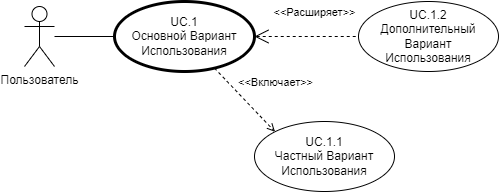

The diagram above was exported from draw.io. Its source (the exported page's mxGraphModel, read from the mxfile embedded in the PNG):
<mxGraphModel dx="1418" dy="828" grid="1" gridSize="10" guides="1" tooltips="1" connect="1" arrows="1" fold="1" page="1" pageScale="1" pageWidth="827" pageHeight="1169" math="0" shadow="0">
  <root>
    <mxCell id="0" />
    <mxCell id="1" parent="0" />
    <mxCell id="3NQT1mx0BqthMy4idSxY-7" style="edgeStyle=orthogonalEdgeStyle;rounded=0;orthogonalLoop=1;jettySize=auto;html=1;endArrow=none;endFill=0;" edge="1" parent="1" source="3NQT1mx0BqthMy4idSxY-1" target="3NQT1mx0BqthMy4idSxY-2">
      <mxGeometry relative="1" as="geometry" />
    </mxCell>
    <mxCell id="3NQT1mx0BqthMy4idSxY-1" value="Пользователь" style="shape=umlActor;verticalLabelPosition=bottom;verticalAlign=top;html=1;" vertex="1" parent="1">
      <mxGeometry x="80" y="365" width="30" height="60" as="geometry" />
    </mxCell>
    <mxCell id="3NQT1mx0BqthMy4idSxY-2" value="UC.1&lt;br&gt;Основной Вариант Использования" style="ellipse;whiteSpace=wrap;html=1;strokeWidth=3;" vertex="1" parent="1">
      <mxGeometry x="170" y="360" width="140" height="70" as="geometry" />
    </mxCell>
    <mxCell id="3NQT1mx0BqthMy4idSxY-3" value="&amp;lt;&amp;lt;Включает&amp;gt;&amp;gt;" style="edgeStyle=none;html=1;endArrow=open;verticalAlign=bottom;dashed=1;labelBackgroundColor=none;rounded=0;entryX=0;entryY=0;entryDx=0;entryDy=0;" edge="1" parent="1" source="3NQT1mx0BqthMy4idSxY-2" target="3NQT1mx0BqthMy4idSxY-6">
      <mxGeometry x="0.3359" y="28" width="160" relative="1" as="geometry">
        <mxPoint x="210" y="570" as="sourcePoint" />
        <mxPoint x="370" y="570" as="targetPoint" />
        <mxPoint as="offset" />
      </mxGeometry>
    </mxCell>
    <mxCell id="3NQT1mx0BqthMy4idSxY-4" value="&amp;lt;&amp;lt;Расширяет&amp;gt;&amp;gt;" style="edgeStyle=none;html=1;startArrow=open;endArrow=none;startSize=12;verticalAlign=bottom;dashed=1;labelBackgroundColor=none;rounded=0;" edge="1" parent="1" source="3NQT1mx0BqthMy4idSxY-2" target="3NQT1mx0BqthMy4idSxY-5">
      <mxGeometry x="0.1538" y="15" width="160" relative="1" as="geometry">
        <mxPoint x="270" y="520" as="sourcePoint" />
        <mxPoint x="430" y="520" as="targetPoint" />
        <mxPoint as="offset" />
      </mxGeometry>
    </mxCell>
    <mxCell id="3NQT1mx0BqthMy4idSxY-5" value="UC.1.2&lt;br style=&quot;border-color: var(--border-color);&quot;&gt;Дополнительный Вариант &lt;br&gt;Использования" style="ellipse;whiteSpace=wrap;html=1;" vertex="1" parent="1">
      <mxGeometry x="414" y="360" width="140" height="70" as="geometry" />
    </mxCell>
    <mxCell id="3NQT1mx0BqthMy4idSxY-6" value="UC.1.1&lt;br style=&quot;border-color: var(--border-color);&quot;&gt;Частный Вариант Использования" style="ellipse;whiteSpace=wrap;html=1;" vertex="1" parent="1">
      <mxGeometry x="310" y="480" width="140" height="70" as="geometry" />
    </mxCell>
  </root>
</mxGraphModel>